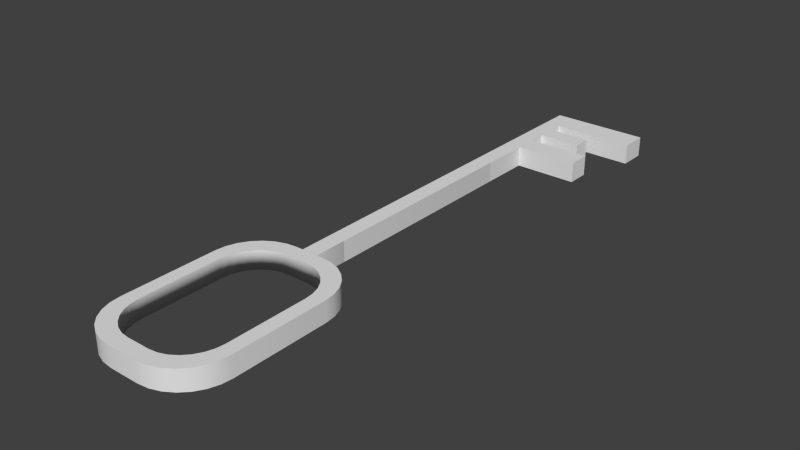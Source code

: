 # Source: key.blend  (saved by Blender 2.76.0; exported with 4.5.12 LTS)
import bpy
from mathutils import Matrix  # noqa: F401  (used for matrix-valued properties, if any)

bpy.ops.wm.read_factory_settings(use_empty=True)
scene = bpy.context.scene
scene.name = 'Scene'

# ---- collections
col_collection_1 = bpy.data.collections.new('Collection 1'); scene.collection.children.link(col_collection_1)

# ---- world
world_world = bpy.data.worlds.new('World'); scene.world = world_world
world_world.color = (0.05088, 0.05088, 0.05088)
world_world.use_sun_shadow = False
world_world.sun_shadow_jitter_overblur = 0.0
world_world.cycles.sampling_method = 'MANUAL'
world_world.cycles.sample_map_resolution = 256

# ---- meshes
me_cube_002 = bpy.data.meshes.new('Cube.002')
me_cube_002.from_pydata([(-0.1291, 7.813, 1.0), (0.1291, 7.813, 1.0), (0.1291, 7.813, -1.0), (-0.1291, 7.813, -1.0), (0.1291, 6.224, -1.0), (0.1291, 6.584, -1.0), (0.1291, 6.869, -1.0), (0.1291, 7.162, -1.0), (0.1291, 7.387, -1.0), (0.1291, 7.387, 1.0), (0.1291, 7.162, 1.0), (0.1291, 6.869, 1.0), (0.1291, 6.584, 1.0), (0.1291, 6.224, 1.0), (1.413, 7.387, 1.0), (1.413, 7.387, -1.0), (0.7952, 7.162, -1.0), (0.7952, 6.869, -1.0), (1.123, 6.584, -1.0), (1.123, 6.224, -1.0), (1.413, 7.813, -1.0), (1.413, 7.813, 1.0), (0.7952, 7.162, 1.0), (0.7952, 6.869, 1.0), (1.123, 6.584, 1.0), (1.123, 6.224, 1.0), (0.1291, 5.427, 1.0), (-0.1291, 6.486, -1.0), (-0.1291, 6.486, 1.0), (0.1291, 5.427, -1.0)], [], [(0, 1, 2, 3), (29, 27, 3, 2, 8, 7, 6, 5, 4), (28, 26, 13, 12, 11, 10, 9, 1, 0), (27, 28, 0, 3), (26, 29, 4, 13), (9, 8, 15, 14), (12, 5, 6, 11), (10, 7, 8, 9), (10, 11, 23, 22), (13, 4, 19, 25), (6, 7, 16, 17), (8, 2, 20, 15), (7, 10, 22, 16), (12, 13, 25, 24), (5, 12, 24, 18), (4, 5, 18, 19), (1, 9, 14, 21), (11, 6, 17, 23), (2, 1, 21, 20), (24, 25, 19, 18), (22, 23, 17, 16), (15, 20, 21, 14), (29, 26, 28, 27)])
me_cube_002.polygons.foreach_set('use_smooth', [True] * 23)
me_cube_002.use_remesh_preserve_volume = False
me_cube_002.use_remesh_preserve_attributes = False
me_cube_002.use_mirror_vertex_groups = False
me_cube_002.update()
me_cube_000 = bpy.data.meshes.new('Cube.000')
me_cube_000.from_pydata([(0.1291, 5.427, 1.0), (0.1291, 2.056, 1.0), (-0.1291, 2.586, -1.0), (-0.1291, 6.486, -1.0), (-0.1291, 6.486, 1.0), (-0.1291, 2.586, 1.0), (0.1291, 2.056, -1.0), (0.1291, 5.427, -1.0)], [], [(1, 6, 7, 0), (2, 5, 4, 3), (5, 1, 0, 4), (6, 2, 3, 7), (7, 3, 4, 0), (6, 1, 5, 2)])
me_cube_000.polygons.foreach_set('use_smooth', [True] * 6)
me_cube_000.use_remesh_preserve_volume = False
me_cube_000.use_remesh_preserve_attributes = False
me_cube_000.use_mirror_vertex_groups = False
me_cube_000.update()
me_cube_001 = bpy.data.meshes.new('Cube.001')
me_cube_001.from_pydata([(-0.3193, -1.272, 1.0), (-0.4448, -1.225, 1.0), (-0.5574, -1.148, 1.0), (-0.6515, -1.047, 1.0), (-0.7223, -0.926, 1.0), (-0.7662, -0.7909, 1.0), (-0.1871, -1.288, 1.0), (-0.7811, -0.6486, 1.0), (-0.2395, -1.532, -1.0), (-1.0, -0.7718, -1.0), (-0.4088, -1.513, -1.0), (-0.5695, -1.457, -1.0), (-0.7137, -1.366, -1.0), (-0.8341, -1.246, -1.0), (-0.9247, -1.102, -1.0), (-0.9809, -0.941, -1.0), (-1.0, -0.7718, 1.0), (-0.2395, -1.532, 1.0), (-0.9809, -0.941, 1.0), (-0.9247, -1.102, 1.0), (-0.8341, -1.246, 1.0), (-0.7137, -1.366, 1.0), (-0.5695, -1.457, 1.0), (-0.4088, -1.513, 1.0), (-1.0, 0.7718, -1.0), (-0.2395, 1.532, -1.0), (-0.9809, 0.941, -1.0), (-0.9247, 1.102, -1.0), (-0.8341, 1.246, -1.0), (-0.7137, 1.366, -1.0), (-0.5695, 1.457, -1.0), (-0.4088, 1.513, -1.0), (-0.2395, 1.532, 1.0), (-1.0, 0.7718, 1.0), (-0.4088, 1.513, 1.0), (-0.5695, 1.457, 1.0), (-0.7137, 1.366, 1.0), (-0.8341, 1.246, 1.0), (-0.9247, 1.102, 1.0), (-0.9809, 0.941, 1.0), (1.0, -0.7718, -1.0), (0.2395, -1.532, -1.0), (0.9809, -0.941, -1.0), (0.9247, -1.102, -1.0), (0.8341, -1.246, -1.0), (0.7137, -1.366, -1.0), (0.5695, -1.457, -1.0), (0.4088, -1.513, -1.0), (0.2395, -1.532, 1.0), (1.0, -0.7718, 1.0), (0.4088, -1.513, 1.0), (0.5695, -1.457, 1.0), (0.7137, -1.366, 1.0), (0.8341, -1.246, 1.0), (0.9247, -1.102, 1.0), (0.9809, -0.941, 1.0), (0.2395, 1.532, -1.0), (1.0, 0.7718, -1.0), (0.4088, 1.513, -1.0), (0.5695, 1.457, -1.0), (0.7137, 1.366, -1.0), (0.8341, 1.246, -1.0), (0.9247, 1.102, -1.0), (0.9809, 0.941, -1.0), (1.0, 0.7718, 1.0), (0.2395, 1.532, 1.0), (0.9809, 0.941, 1.0), (0.9247, 1.102, 1.0), (0.8341, 1.246, 1.0), (0.7137, 1.366, 1.0), (0.5695, 1.457, 1.0), (0.4088, 1.513, 1.0), (-0.1871, 1.288, 1.0), (-0.7811, 0.6486, 1.0), (-0.3193, 1.272, 1.0), (-0.4448, 1.225, 1.0), (-0.5574, 1.148, 1.0), (-0.6515, 1.047, 1.0), (-0.7223, 0.926, 1.0), (-0.7662, 0.7909, 1.0), (0.1871, -1.288, 1.0), (0.7811, -0.6486, 1.0), (0.3193, -1.272, 1.0), (0.4448, -1.225, 1.0), (0.5574, -1.148, 1.0), (0.6515, -1.047, 1.0), (0.7223, -0.926, 1.0), (0.7662, -0.7909, 1.0), (0.7811, 0.6486, 1.0), (0.1871, 1.288, 1.0), (0.7662, 0.7909, 1.0), (0.7223, 0.926, 1.0), (0.6515, 1.047, 1.0), (0.5574, 1.148, 1.0), (0.4448, 1.225, 1.0), (0.3193, 1.272, 1.0), (-0.3193, -1.272, -0.8326), (-0.4448, -1.225, -0.8326), (-0.5574, -1.148, -0.8326), (-0.6515, -1.047, -0.8326), (-0.7223, -0.926, -0.8326), (-0.7662, -0.7909, -0.8326), (-0.1871, -1.288, -0.8326), (-0.7811, -0.6486, -0.8326), (-0.1871, 1.288, -0.8326), (-0.7811, 0.6486, -0.8326), (-0.3193, 1.272, -0.8326), (-0.4448, 1.225, -0.8326), (-0.5574, 1.148, -0.8326), (-0.6515, 1.047, -0.8326), (-0.7223, 0.926, -0.8326), (-0.7662, 0.7909, -0.8326), (0.1871, -1.288, -0.8326), (0.7811, -0.6486, -0.8326), (0.3193, -1.272, -0.8326), (0.4448, -1.225, -0.8326), (0.5574, -1.148, -0.8326), (0.6515, -1.047, -0.8326), (0.7223, -0.926, -0.8326), (0.7662, -0.7909, -0.8326), (0.7811, 0.6486, -0.8326), (0.1871, 1.288, -0.8326), (0.7662, 0.7909, -0.8326), (0.7223, 0.926, -0.8326), (0.6515, 1.047, -0.8326), (0.5574, 1.148, -0.8326), (0.4448, 1.225, -0.8326), (0.3193, 1.272, -0.8326), (-0.1291, 1.532, 1.0), (0.1291, 1.532, 1.0), (0.1291, 1.532, -1.0), (-0.1291, 1.532, -1.0), (0.1291, 2.056, 1.0), (-0.1291, 2.586, -1.0), (-0.1291, 2.586, 1.0), (0.1291, 2.056, -1.0)], [], [(48, 17, 8, 41), (64, 49, 40, 57), (54, 55, 87, 86), (129, 65, 56, 130), (8, 17, 23, 10), (10, 23, 22, 11), (11, 22, 21, 12), (12, 21, 20, 13), (13, 20, 19, 14), (14, 19, 18, 15), (15, 18, 16, 9), (32, 25, 31, 34), (34, 31, 30, 35), (35, 30, 29, 36), (36, 29, 28, 37), (37, 28, 27, 38), (38, 27, 26, 39), (39, 26, 24, 33), (64, 57, 63, 66), (66, 63, 62, 67), (67, 62, 61, 68), (68, 61, 60, 69), (69, 60, 59, 70), (70, 59, 58, 71), (71, 58, 56, 65), (48, 41, 47, 50), (50, 47, 46, 51), (51, 46, 45, 52), (52, 45, 44, 53), (53, 44, 43, 54), (54, 43, 42, 55), (55, 42, 40, 49), (16, 33, 24, 9), (23, 17, 6, 0), (35, 36, 76, 75), (50, 51, 83, 82), (69, 70, 94, 93), (18, 19, 4, 5), (64, 66, 90, 88), (55, 49, 81, 87), (22, 23, 0, 1), (36, 37, 77, 76), (51, 52, 84, 83), (70, 71, 95, 94), (16, 18, 5, 7), (33, 16, 7, 73), (66, 67, 91, 90), (21, 22, 1, 2), (37, 38, 78, 77), (32, 34, 74, 72), (52, 53, 85, 84), (71, 65, 89, 95), (17, 48, 80, 6), (67, 68, 92, 91), (20, 21, 2, 3), (38, 39, 79, 78), (65, 129, 128, 32, 72, 89), (53, 54, 86, 85), (48, 50, 82, 80), (34, 35, 75, 74), (49, 64, 88, 81), (68, 69, 93, 92), (19, 20, 3, 4), (39, 33, 73, 79), (85, 86, 118, 117), (78, 79, 111, 110), (74, 75, 107, 106), (86, 87, 119, 118), (79, 73, 105, 111), (7, 5, 101, 103), (87, 81, 113, 119), (88, 90, 122, 120), (76, 77, 109, 108), (73, 7, 103, 105), (90, 91, 123, 122), (4, 3, 99, 100), (6, 80, 112, 102), (91, 92, 124, 123), (0, 6, 102, 96), (89, 72, 104, 121), (92, 93, 125, 124), (5, 4, 100, 101), (81, 88, 120, 113), (93, 94, 126, 125), (1, 0, 96, 97), (94, 95, 127, 126), (3, 2, 98, 99), (95, 89, 121, 127), (2, 1, 97, 98), (80, 82, 114, 112), (72, 74, 106, 104), (82, 83, 115, 114), (75, 76, 108, 107), (83, 84, 116, 115), (84, 85, 117, 116), (77, 78, 110, 109), (32, 128, 131, 25), (129, 130, 135, 132), (131, 128, 134, 133), (128, 129, 132, 134), (130, 131, 133, 135), (135, 133, 134, 132), (111, 105, 24, 26), (119, 113, 40, 42), (118, 119, 42, 43), (109, 110, 27, 28), (110, 111, 26, 27), (120, 122, 63, 57), (106, 107, 30, 31), (105, 103, 9, 24), (122, 123, 62, 63), (103, 101, 15, 9), (102, 112, 41, 8), (123, 124, 61, 62), (108, 109, 28, 29), (121, 104, 25, 56), (124, 125, 60, 61), (100, 99, 13, 14), (113, 120, 57, 40), (125, 126, 59, 60), (96, 102, 8, 10), (126, 127, 58, 59), (101, 100, 14, 15), (127, 121, 56, 58), (97, 96, 10, 11), (112, 114, 47, 41), (99, 98, 12, 13), (114, 115, 46, 47), (98, 97, 11, 12), (115, 116, 45, 46), (104, 106, 31, 25), (116, 117, 44, 45), (107, 108, 29, 30), (117, 118, 43, 44)])
me_cube_001.polygons.foreach_set('use_smooth', [True] * 134)
me_cube_001.use_remesh_preserve_volume = False
me_cube_001.use_remesh_preserve_attributes = False
me_cube_001.use_mirror_vertex_groups = False
me_cube_001.update()

# ---- objects
ob_cube_002 = bpy.data.objects.new('Cube.002', me_cube_002)
ob_cube_001 = bpy.data.objects.new('Cube.001', me_cube_000)
ob_cube = bpy.data.objects.new('Cube', me_cube_001)

# ---- transforms, parenting, visibility, modifiers, constraints
ob_cube_002.location = (0.03054, -1.03, 1.667)
ob_cube_002.scale = (1.0, 1.0, 0.1601)
ob_cube_002.lineart.crease_threshold = 0.0
_m = ob_cube_002.modifiers.new('EdgeSplit', 'EDGE_SPLIT')
_m.split_angle = 1.504
ob_cube_001.location = (0.03054, -1.03, 1.667)
ob_cube_001.scale = (1.0, 1.0, 0.1601)
ob_cube_001.lineart.crease_threshold = 0.0
_m = ob_cube_001.modifiers.new('EdgeSplit', 'EDGE_SPLIT')
_m.split_angle = 1.504
ob_cube.location = (0.03054, -1.03, 1.667)
ob_cube.scale = (1.0, 1.0, 0.1601)
ob_cube.lineart.crease_threshold = 0.0
_m = ob_cube.modifiers.new('EdgeSplit', 'EDGE_SPLIT')
_m.split_angle = 1.504

# ---- collection membership
col_collection_1.objects.link(ob_cube_002)
col_collection_1.objects.link(ob_cube_001)
col_collection_1.objects.link(ob_cube)

# ---- scene / render settings (as saved in the file)
scene.frame_start = 1; scene.frame_end = 250; scene.frame_set(1)
scene.render.engine = 'BLENDER_EEVEE_NEXT'
scene.render.resolution_percentage = 50
scene.render.dither_intensity = 0.0
scene.cycles.use_denoising = False
scene.cycles.samples = 10
scene.cycles.sampling_pattern = 'TABULATED_SOBOL'
scene.cycles.light_sampling_threshold = 0.0
scene.cycles.use_adaptive_sampling = False
scene.cycles.use_light_tree = False
scene.cycles.blur_glossy = 0.0
scene.cycles.pixel_filter_type = 'GAUSSIAN'
scene.cycles.sample_clamp_indirect = 0.0
scene.view_settings.view_transform = 'Standard'
bpy.context.view_layer.update()

# ---- added for rendering (the .blend has no active camera and no usable light): camera, sun
cam_auto = bpy.data.cameras.new('AutoCamera')
cam_auto.lens = 50.0
cam_auto.sensor_width = 36.0
cam_auto.clip_end = 1000.0
ob_auto_camera = bpy.data.objects.new('AutoCamera', cam_auto)
scene.collection.objects.link(ob_auto_camera)
ob_auto_camera.location = (9.17221, -8.61194, 8.81507)
ob_auto_camera.rotation_euler = (1.09748, -7.21219e-08, 0.694738)
scene.camera = ob_auto_camera
light_auto_sun = bpy.data.lights.new('AutoSun', 'SUN')
light_auto_sun.energy = 3.0
light_auto_sun.angle = 0.0523599
ob_auto_sun = bpy.data.objects.new('AutoSun', light_auto_sun)
scene.collection.objects.link(ob_auto_sun)
ob_auto_sun.rotation_euler = (0.872665, 0.174533, 0.523599)
bpy.context.view_layer.update()
